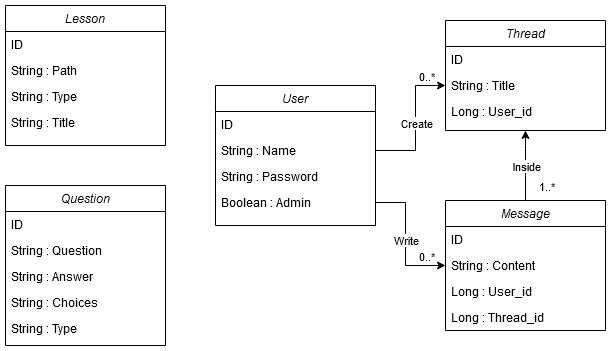

The diagram above was exported from draw.io. Its source (the exported page's mxGraphModel, read from the mxfile embedded in the PNG):
<mxGraphModel dx="1358" dy="530" grid="1" gridSize="10" guides="1" tooltips="1" connect="1" arrows="1" fold="1" page="1" pageScale="1" pageWidth="827" pageHeight="1169" math="0" shadow="0">
  <root>
    <mxCell id="WIyWlLk6GJQsqaUBKTNV-0" />
    <mxCell id="WIyWlLk6GJQsqaUBKTNV-1" parent="WIyWlLk6GJQsqaUBKTNV-0" />
    <mxCell id="zkfFHV4jXpPFQw0GAbJ--0" value="User" style="swimlane;fontStyle=2;align=center;verticalAlign=top;childLayout=stackLayout;horizontal=1;startSize=26;horizontalStack=0;resizeParent=1;resizeLast=0;collapsible=1;marginBottom=0;rounded=0;shadow=0;strokeWidth=1;" parent="WIyWlLk6GJQsqaUBKTNV-1" vertex="1">
      <mxGeometry x="300" y="200" width="160" height="140" as="geometry">
        <mxRectangle x="230" y="140" width="160" height="26" as="alternateBounds" />
      </mxGeometry>
    </mxCell>
    <mxCell id="iaybQhe4YnYIHfml4-m9-0" value="ID" style="text;align=left;verticalAlign=top;spacingLeft=4;spacingRight=4;overflow=hidden;rotatable=0;points=[[0,0.5],[1,0.5]];portConstraint=eastwest;" vertex="1" parent="zkfFHV4jXpPFQw0GAbJ--0">
      <mxGeometry y="26" width="160" height="26" as="geometry" />
    </mxCell>
    <mxCell id="zkfFHV4jXpPFQw0GAbJ--1" value="String : Name" style="text;align=left;verticalAlign=top;spacingLeft=4;spacingRight=4;overflow=hidden;rotatable=0;points=[[0,0.5],[1,0.5]];portConstraint=eastwest;" parent="zkfFHV4jXpPFQw0GAbJ--0" vertex="1">
      <mxGeometry y="52" width="160" height="26" as="geometry" />
    </mxCell>
    <mxCell id="zkfFHV4jXpPFQw0GAbJ--2" value="String : Password" style="text;align=left;verticalAlign=top;spacingLeft=4;spacingRight=4;overflow=hidden;rotatable=0;points=[[0,0.5],[1,0.5]];portConstraint=eastwest;rounded=0;shadow=0;html=0;" parent="zkfFHV4jXpPFQw0GAbJ--0" vertex="1">
      <mxGeometry y="78" width="160" height="26" as="geometry" />
    </mxCell>
    <mxCell id="zkfFHV4jXpPFQw0GAbJ--3" value="Boolean : Admin" style="text;align=left;verticalAlign=top;spacingLeft=4;spacingRight=4;overflow=hidden;rotatable=0;points=[[0,0.5],[1,0.5]];portConstraint=eastwest;rounded=0;shadow=0;html=0;" parent="zkfFHV4jXpPFQw0GAbJ--0" vertex="1">
      <mxGeometry y="104" width="160" height="26" as="geometry" />
    </mxCell>
    <mxCell id="iaybQhe4YnYIHfml4-m9-1" value="Thread" style="swimlane;fontStyle=2;align=center;verticalAlign=top;childLayout=stackLayout;horizontal=1;startSize=26;horizontalStack=0;resizeParent=1;resizeLast=0;collapsible=1;marginBottom=0;rounded=0;shadow=0;strokeWidth=1;" vertex="1" parent="WIyWlLk6GJQsqaUBKTNV-1">
      <mxGeometry x="530" y="135" width="160" height="110" as="geometry">
        <mxRectangle x="230" y="140" width="160" height="26" as="alternateBounds" />
      </mxGeometry>
    </mxCell>
    <mxCell id="iaybQhe4YnYIHfml4-m9-2" value="ID" style="text;align=left;verticalAlign=top;spacingLeft=4;spacingRight=4;overflow=hidden;rotatable=0;points=[[0,0.5],[1,0.5]];portConstraint=eastwest;" vertex="1" parent="iaybQhe4YnYIHfml4-m9-1">
      <mxGeometry y="26" width="160" height="26" as="geometry" />
    </mxCell>
    <mxCell id="iaybQhe4YnYIHfml4-m9-3" value="String : Title" style="text;align=left;verticalAlign=top;spacingLeft=4;spacingRight=4;overflow=hidden;rotatable=0;points=[[0,0.5],[1,0.5]];portConstraint=eastwest;" vertex="1" parent="iaybQhe4YnYIHfml4-m9-1">
      <mxGeometry y="52" width="160" height="26" as="geometry" />
    </mxCell>
    <mxCell id="iaybQhe4YnYIHfml4-m9-4" value="Long : User_id" style="text;align=left;verticalAlign=top;spacingLeft=4;spacingRight=4;overflow=hidden;rotatable=0;points=[[0,0.5],[1,0.5]];portConstraint=eastwest;rounded=0;shadow=0;html=0;" vertex="1" parent="iaybQhe4YnYIHfml4-m9-1">
      <mxGeometry y="78" width="160" height="26" as="geometry" />
    </mxCell>
    <mxCell id="iaybQhe4YnYIHfml4-m9-6" value="Message" style="swimlane;fontStyle=2;align=center;verticalAlign=top;childLayout=stackLayout;horizontal=1;startSize=26;horizontalStack=0;resizeParent=1;resizeLast=0;collapsible=1;marginBottom=0;rounded=0;shadow=0;strokeWidth=1;" vertex="1" parent="WIyWlLk6GJQsqaUBKTNV-1">
      <mxGeometry x="530" y="315" width="160" height="130" as="geometry">
        <mxRectangle x="230" y="140" width="160" height="26" as="alternateBounds" />
      </mxGeometry>
    </mxCell>
    <mxCell id="iaybQhe4YnYIHfml4-m9-7" value="ID" style="text;align=left;verticalAlign=top;spacingLeft=4;spacingRight=4;overflow=hidden;rotatable=0;points=[[0,0.5],[1,0.5]];portConstraint=eastwest;" vertex="1" parent="iaybQhe4YnYIHfml4-m9-6">
      <mxGeometry y="26" width="160" height="26" as="geometry" />
    </mxCell>
    <mxCell id="iaybQhe4YnYIHfml4-m9-8" value="String : Content" style="text;align=left;verticalAlign=top;spacingLeft=4;spacingRight=4;overflow=hidden;rotatable=0;points=[[0,0.5],[1,0.5]];portConstraint=eastwest;" vertex="1" parent="iaybQhe4YnYIHfml4-m9-6">
      <mxGeometry y="52" width="160" height="26" as="geometry" />
    </mxCell>
    <mxCell id="iaybQhe4YnYIHfml4-m9-9" value="Long : User_id" style="text;align=left;verticalAlign=top;spacingLeft=4;spacingRight=4;overflow=hidden;rotatable=0;points=[[0,0.5],[1,0.5]];portConstraint=eastwest;rounded=0;shadow=0;html=0;" vertex="1" parent="iaybQhe4YnYIHfml4-m9-6">
      <mxGeometry y="78" width="160" height="26" as="geometry" />
    </mxCell>
    <mxCell id="iaybQhe4YnYIHfml4-m9-10" value="Long : Thread_id" style="text;align=left;verticalAlign=top;spacingLeft=4;spacingRight=4;overflow=hidden;rotatable=0;points=[[0,0.5],[1,0.5]];portConstraint=eastwest;rounded=0;shadow=0;html=0;" vertex="1" parent="iaybQhe4YnYIHfml4-m9-6">
      <mxGeometry y="104" width="160" height="26" as="geometry" />
    </mxCell>
    <mxCell id="iaybQhe4YnYIHfml4-m9-11" value="Lesson" style="swimlane;fontStyle=2;align=center;verticalAlign=top;childLayout=stackLayout;horizontal=1;startSize=26;horizontalStack=0;resizeParent=1;resizeLast=0;collapsible=1;marginBottom=0;rounded=0;shadow=0;strokeWidth=1;" vertex="1" parent="WIyWlLk6GJQsqaUBKTNV-1">
      <mxGeometry x="90" y="120" width="160" height="140" as="geometry">
        <mxRectangle x="230" y="140" width="160" height="26" as="alternateBounds" />
      </mxGeometry>
    </mxCell>
    <mxCell id="iaybQhe4YnYIHfml4-m9-12" value="ID" style="text;align=left;verticalAlign=top;spacingLeft=4;spacingRight=4;overflow=hidden;rotatable=0;points=[[0,0.5],[1,0.5]];portConstraint=eastwest;" vertex="1" parent="iaybQhe4YnYIHfml4-m9-11">
      <mxGeometry y="26" width="160" height="26" as="geometry" />
    </mxCell>
    <mxCell id="iaybQhe4YnYIHfml4-m9-13" value="String : Path" style="text;align=left;verticalAlign=top;spacingLeft=4;spacingRight=4;overflow=hidden;rotatable=0;points=[[0,0.5],[1,0.5]];portConstraint=eastwest;" vertex="1" parent="iaybQhe4YnYIHfml4-m9-11">
      <mxGeometry y="52" width="160" height="26" as="geometry" />
    </mxCell>
    <mxCell id="iaybQhe4YnYIHfml4-m9-14" value="String : Type" style="text;align=left;verticalAlign=top;spacingLeft=4;spacingRight=4;overflow=hidden;rotatable=0;points=[[0,0.5],[1,0.5]];portConstraint=eastwest;rounded=0;shadow=0;html=0;" vertex="1" parent="iaybQhe4YnYIHfml4-m9-11">
      <mxGeometry y="78" width="160" height="26" as="geometry" />
    </mxCell>
    <mxCell id="iaybQhe4YnYIHfml4-m9-15" value="String : Title" style="text;align=left;verticalAlign=top;spacingLeft=4;spacingRight=4;overflow=hidden;rotatable=0;points=[[0,0.5],[1,0.5]];portConstraint=eastwest;rounded=0;shadow=0;html=0;" vertex="1" parent="iaybQhe4YnYIHfml4-m9-11">
      <mxGeometry y="104" width="160" height="26" as="geometry" />
    </mxCell>
    <mxCell id="iaybQhe4YnYIHfml4-m9-16" value="Question" style="swimlane;fontStyle=2;align=center;verticalAlign=top;childLayout=stackLayout;horizontal=1;startSize=26;horizontalStack=0;resizeParent=1;resizeLast=0;collapsible=1;marginBottom=0;rounded=0;shadow=0;strokeWidth=1;" vertex="1" parent="WIyWlLk6GJQsqaUBKTNV-1">
      <mxGeometry x="90" y="300" width="160" height="160" as="geometry">
        <mxRectangle x="230" y="140" width="160" height="26" as="alternateBounds" />
      </mxGeometry>
    </mxCell>
    <mxCell id="iaybQhe4YnYIHfml4-m9-17" value="ID" style="text;align=left;verticalAlign=top;spacingLeft=4;spacingRight=4;overflow=hidden;rotatable=0;points=[[0,0.5],[1,0.5]];portConstraint=eastwest;" vertex="1" parent="iaybQhe4YnYIHfml4-m9-16">
      <mxGeometry y="26" width="160" height="26" as="geometry" />
    </mxCell>
    <mxCell id="iaybQhe4YnYIHfml4-m9-18" value="String : Question" style="text;align=left;verticalAlign=top;spacingLeft=4;spacingRight=4;overflow=hidden;rotatable=0;points=[[0,0.5],[1,0.5]];portConstraint=eastwest;" vertex="1" parent="iaybQhe4YnYIHfml4-m9-16">
      <mxGeometry y="52" width="160" height="26" as="geometry" />
    </mxCell>
    <mxCell id="iaybQhe4YnYIHfml4-m9-19" value="String : Answer" style="text;align=left;verticalAlign=top;spacingLeft=4;spacingRight=4;overflow=hidden;rotatable=0;points=[[0,0.5],[1,0.5]];portConstraint=eastwest;rounded=0;shadow=0;html=0;" vertex="1" parent="iaybQhe4YnYIHfml4-m9-16">
      <mxGeometry y="78" width="160" height="26" as="geometry" />
    </mxCell>
    <mxCell id="iaybQhe4YnYIHfml4-m9-20" value="String : Choices" style="text;align=left;verticalAlign=top;spacingLeft=4;spacingRight=4;overflow=hidden;rotatable=0;points=[[0,0.5],[1,0.5]];portConstraint=eastwest;rounded=0;shadow=0;html=0;" vertex="1" parent="iaybQhe4YnYIHfml4-m9-16">
      <mxGeometry y="104" width="160" height="26" as="geometry" />
    </mxCell>
    <mxCell id="iaybQhe4YnYIHfml4-m9-21" value="String : Type" style="text;align=left;verticalAlign=top;spacingLeft=4;spacingRight=4;overflow=hidden;rotatable=0;points=[[0,0.5],[1,0.5]];portConstraint=eastwest;rounded=0;shadow=0;html=0;" vertex="1" parent="iaybQhe4YnYIHfml4-m9-16">
      <mxGeometry y="130" width="160" height="26" as="geometry" />
    </mxCell>
    <mxCell id="iaybQhe4YnYIHfml4-m9-22" value="" style="endArrow=classic;html=1;rounded=0;entryX=0;entryY=0.5;entryDx=0;entryDy=0;exitX=1;exitY=0.5;exitDx=0;exitDy=0;" edge="1" parent="WIyWlLk6GJQsqaUBKTNV-1" source="zkfFHV4jXpPFQw0GAbJ--1" target="iaybQhe4YnYIHfml4-m9-3">
      <mxGeometry relative="1" as="geometry">
        <mxPoint x="460" y="290" as="sourcePoint" />
        <mxPoint x="800" y="260" as="targetPoint" />
        <Array as="points">
          <mxPoint x="500" y="265" />
          <mxPoint x="500" y="200" />
        </Array>
      </mxGeometry>
    </mxCell>
    <mxCell id="iaybQhe4YnYIHfml4-m9-23" value="Create" style="edgeLabel;resizable=0;html=1;align=center;verticalAlign=middle;" connectable="0" vertex="1" parent="iaybQhe4YnYIHfml4-m9-22">
      <mxGeometry relative="1" as="geometry" />
    </mxCell>
    <mxCell id="iaybQhe4YnYIHfml4-m9-25" value="0..*" style="edgeLabel;resizable=0;html=1;align=right;verticalAlign=bottom;" connectable="0" vertex="1" parent="iaybQhe4YnYIHfml4-m9-22">
      <mxGeometry x="1" relative="1" as="geometry">
        <mxPoint x="-10" as="offset" />
      </mxGeometry>
    </mxCell>
    <mxCell id="iaybQhe4YnYIHfml4-m9-26" value="" style="endArrow=classic;html=1;rounded=0;entryX=0;entryY=0.5;entryDx=0;entryDy=0;exitX=1;exitY=0.5;exitDx=0;exitDy=0;" edge="1" parent="WIyWlLk6GJQsqaUBKTNV-1" source="zkfFHV4jXpPFQw0GAbJ--3" target="iaybQhe4YnYIHfml4-m9-8">
      <mxGeometry relative="1" as="geometry">
        <mxPoint x="470" y="300" as="sourcePoint" />
        <mxPoint x="540" y="235" as="targetPoint" />
        <Array as="points">
          <mxPoint x="490" y="317" />
          <mxPoint x="490" y="380" />
        </Array>
      </mxGeometry>
    </mxCell>
    <mxCell id="iaybQhe4YnYIHfml4-m9-27" value="Write" style="edgeLabel;resizable=0;html=1;align=center;verticalAlign=middle;" connectable="0" vertex="1" parent="iaybQhe4YnYIHfml4-m9-26">
      <mxGeometry relative="1" as="geometry" />
    </mxCell>
    <mxCell id="iaybQhe4YnYIHfml4-m9-28" value="0..*" style="edgeLabel;resizable=0;html=1;align=right;verticalAlign=bottom;" connectable="0" vertex="1" parent="iaybQhe4YnYIHfml4-m9-26">
      <mxGeometry x="1" relative="1" as="geometry">
        <mxPoint x="-10" as="offset" />
      </mxGeometry>
    </mxCell>
    <mxCell id="iaybQhe4YnYIHfml4-m9-29" value="" style="endArrow=classic;html=1;rounded=0;entryX=0.5;entryY=1;entryDx=0;entryDy=0;exitX=0.5;exitY=0;exitDx=0;exitDy=0;" edge="1" parent="WIyWlLk6GJQsqaUBKTNV-1" source="iaybQhe4YnYIHfml4-m9-6" target="iaybQhe4YnYIHfml4-m9-1">
      <mxGeometry relative="1" as="geometry">
        <mxPoint x="470" y="327" as="sourcePoint" />
        <mxPoint x="540" y="375" as="targetPoint" />
        <Array as="points">
          <mxPoint x="610" y="290" />
          <mxPoint x="610" y="260" />
        </Array>
      </mxGeometry>
    </mxCell>
    <mxCell id="iaybQhe4YnYIHfml4-m9-30" value="Inside" style="edgeLabel;resizable=0;html=1;align=center;verticalAlign=middle;" connectable="0" vertex="1" parent="iaybQhe4YnYIHfml4-m9-29">
      <mxGeometry relative="1" as="geometry" />
    </mxCell>
    <mxCell id="iaybQhe4YnYIHfml4-m9-31" value="1..*" style="edgeLabel;resizable=0;html=1;align=right;verticalAlign=bottom;" connectable="0" vertex="1" parent="iaybQhe4YnYIHfml4-m9-29">
      <mxGeometry x="1" relative="1" as="geometry">
        <mxPoint x="30" y="65" as="offset" />
      </mxGeometry>
    </mxCell>
  </root>
</mxGraphModel>